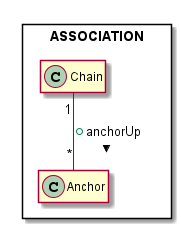

The diagram above was rendered by PlantUML. Its source (embedded in the PNG):
@startuml



package ASSOCIATION <<Rectangle>>{

    class Chain {
            +{field} Anchor front
            +{field} Anchor back
        --
            +{method} anchorUp (Anchor)
    }

    class Anchor {
            +{field} Chain chain
        --
    }


    Chain "1" -- "*" Anchor : +anchorUp >

    hide members
}

@enduml